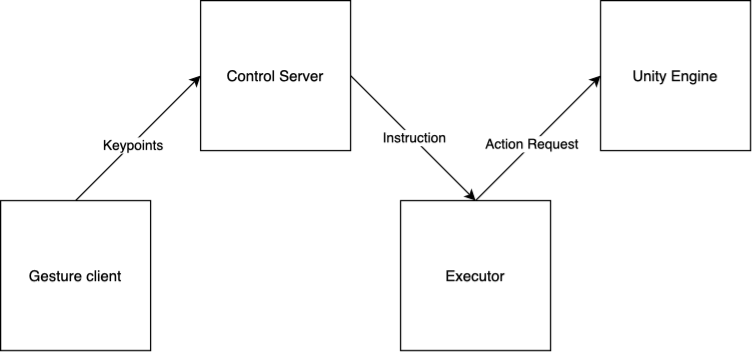

The diagram above was exported from draw.io. Its source (the exported page's mxGraphModel, read from the mxfile embedded in the PNG):
<mxGraphModel dx="765" dy="569" grid="1" gridSize="10" guides="1" tooltips="1" connect="1" arrows="1" fold="1" page="1" pageScale="1" pageWidth="850" pageHeight="1100" math="0" shadow="0">
  <root>
    <mxCell id="0" />
    <mxCell id="1" parent="0" />
    <mxCell id="aYV1DmVfJ43G43DhAEsG-1" value="Gesture client" style="whiteSpace=wrap;html=1;aspect=fixed;" vertex="1" parent="1">
      <mxGeometry x="120" y="280" width="120" height="120" as="geometry" />
    </mxCell>
    <mxCell id="aYV1DmVfJ43G43DhAEsG-2" value="Control Server" style="whiteSpace=wrap;html=1;aspect=fixed;" vertex="1" parent="1">
      <mxGeometry x="280" y="120" width="120" height="120" as="geometry" />
    </mxCell>
    <mxCell id="aYV1DmVfJ43G43DhAEsG-3" value="Executor" style="whiteSpace=wrap;html=1;aspect=fixed;" vertex="1" parent="1">
      <mxGeometry x="440" y="280" width="120" height="120" as="geometry" />
    </mxCell>
    <mxCell id="aYV1DmVfJ43G43DhAEsG-4" value="Unity Engine" style="whiteSpace=wrap;html=1;aspect=fixed;" vertex="1" parent="1">
      <mxGeometry x="600" y="120" width="120" height="120" as="geometry" />
    </mxCell>
    <mxCell id="aYV1DmVfJ43G43DhAEsG-5" value="" style="endArrow=classic;html=1;rounded=0;exitX=0.5;exitY=0;exitDx=0;exitDy=0;entryX=0;entryY=0.5;entryDx=0;entryDy=0;" edge="1" parent="1" source="aYV1DmVfJ43G43DhAEsG-1" target="aYV1DmVfJ43G43DhAEsG-2">
      <mxGeometry width="50" height="50" relative="1" as="geometry">
        <mxPoint x="240" y="280" as="sourcePoint" />
        <mxPoint x="290" y="230" as="targetPoint" />
      </mxGeometry>
    </mxCell>
    <mxCell id="aYV1DmVfJ43G43DhAEsG-8" value="Keypoints" style="edgeLabel;html=1;align=center;verticalAlign=middle;resizable=0;points=[];" vertex="1" connectable="0" parent="aYV1DmVfJ43G43DhAEsG-5">
      <mxGeometry x="-0.09" y="-1" relative="1" as="geometry">
        <mxPoint as="offset" />
      </mxGeometry>
    </mxCell>
    <mxCell id="aYV1DmVfJ43G43DhAEsG-6" value="" style="endArrow=classic;html=1;rounded=0;exitX=1;exitY=0.5;exitDx=0;exitDy=0;entryX=0.5;entryY=0;entryDx=0;entryDy=0;" edge="1" parent="1" source="aYV1DmVfJ43G43DhAEsG-2" target="aYV1DmVfJ43G43DhAEsG-3">
      <mxGeometry width="50" height="50" relative="1" as="geometry">
        <mxPoint x="370" y="320" as="sourcePoint" />
        <mxPoint x="420" y="270" as="targetPoint" />
      </mxGeometry>
    </mxCell>
    <mxCell id="aYV1DmVfJ43G43DhAEsG-9" value="Instruction" style="edgeLabel;html=1;align=center;verticalAlign=middle;resizable=0;points=[];" vertex="1" connectable="0" parent="aYV1DmVfJ43G43DhAEsG-6">
      <mxGeometry y="1" relative="1" as="geometry">
        <mxPoint as="offset" />
      </mxGeometry>
    </mxCell>
    <mxCell id="aYV1DmVfJ43G43DhAEsG-7" value="" style="endArrow=classic;html=1;rounded=0;entryX=0;entryY=0.5;entryDx=0;entryDy=0;exitX=0.5;exitY=0;exitDx=0;exitDy=0;" edge="1" parent="1" source="aYV1DmVfJ43G43DhAEsG-3" target="aYV1DmVfJ43G43DhAEsG-4">
      <mxGeometry width="50" height="50" relative="1" as="geometry">
        <mxPoint x="370" y="320" as="sourcePoint" />
        <mxPoint x="420" y="270" as="targetPoint" />
      </mxGeometry>
    </mxCell>
    <mxCell id="aYV1DmVfJ43G43DhAEsG-10" value="Action Request" style="edgeLabel;html=1;align=center;verticalAlign=middle;resizable=0;points=[];" vertex="1" connectable="0" parent="aYV1DmVfJ43G43DhAEsG-7">
      <mxGeometry x="-0.09" y="1" relative="1" as="geometry">
        <mxPoint as="offset" />
      </mxGeometry>
    </mxCell>
  </root>
</mxGraphModel>